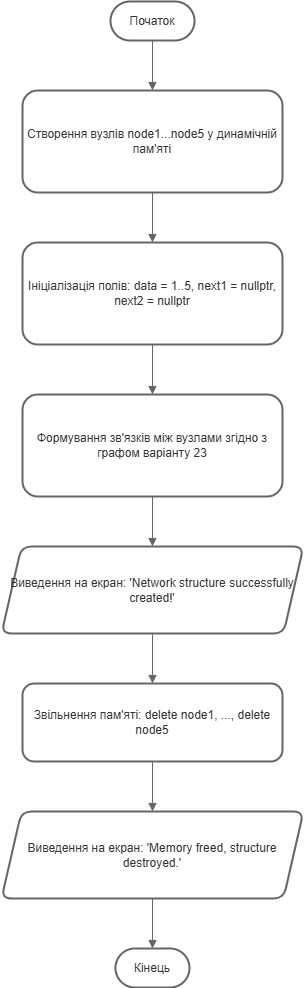

The diagram above was exported from draw.io. Its source (the exported page's mxGraphModel, read from the mxfile embedded in the PNG):
<mxGraphModel dx="1603" dy="1012" grid="1" gridSize="10" guides="1" tooltips="1" connect="1" arrows="1" fold="1" page="1" pageScale="1" pageWidth="827" pageHeight="1169" math="0" shadow="0">
  <root>
    <mxCell id="0" />
    <mxCell id="1" parent="0" />
    <mxCell id="MOi-wKYhP82AL1aPTr22-17" parent="1" style="rounded=1;whiteSpace=wrap;arcSize=50;strokeWidth=2;fillColor=light-dark(#FFFFFF,#FFFFFF);strokeColor=#666666;fontColor=#333333;" value="Початок" vertex="1">
      <mxGeometry height="39" width="84" x="129" y="20" as="geometry" />
    </mxCell>
    <mxCell id="MOi-wKYhP82AL1aPTr22-18" parent="1" style="whiteSpace=wrap;strokeWidth=2;fillColor=light-dark(#FFFFFF,#FFFFFF);strokeColor=#666666;fontColor=#333333;rounded=1;" value="Створення вузлів node1...node5 у динамічній пам'яті" vertex="1">
      <mxGeometry height="102" width="260" x="41" y="109" as="geometry" />
    </mxCell>
    <mxCell id="MOi-wKYhP82AL1aPTr22-19" parent="1" style="whiteSpace=wrap;strokeWidth=2;fillColor=light-dark(#FFFFFF,#FFFFFF);strokeColor=#666666;fontColor=#333333;rounded=1;" value="Ініціалізація полів: data = 1..5, next1 = nullptr, next2 = nullptr" vertex="1">
      <mxGeometry height="102" width="260" x="41" y="261" as="geometry" />
    </mxCell>
    <mxCell id="MOi-wKYhP82AL1aPTr22-20" parent="1" style="whiteSpace=wrap;strokeWidth=2;fillColor=light-dark(#FFFFFF,#FFFFFF);strokeColor=#666666;fontColor=#333333;rounded=1;" value="Формування зв'язків між вузлами згідно з графом варіанту 23" vertex="1">
      <mxGeometry height="102" width="260" x="41" y="413" as="geometry" />
    </mxCell>
    <mxCell id="MOi-wKYhP82AL1aPTr22-21" parent="1" style="shape=parallelogram;perimeter=parallelogramPerimeter;fixedSize=1;strokeWidth=2;whiteSpace=wrap;fillColor=light-dark(#FFFFFF,#FFFFFF);strokeColor=#666666;fontColor=#333333;rounded=1;" value="Виведення на екран: 'Network structure successfully created!'" vertex="1">
      <mxGeometry height="87" width="302" x="20" y="565" as="geometry" />
    </mxCell>
    <mxCell id="MOi-wKYhP82AL1aPTr22-22" parent="1" style="whiteSpace=wrap;strokeWidth=2;fillColor=light-dark(#FFFFFF,#FFFFFF);strokeColor=#666666;fontColor=#333333;rounded=1;" value="Звільнення пам'яті: delete node1, ..., delete node5" vertex="1">
      <mxGeometry height="78" width="260" x="41" y="702" as="geometry" />
    </mxCell>
    <mxCell id="MOi-wKYhP82AL1aPTr22-23" parent="1" style="shape=parallelogram;perimeter=parallelogramPerimeter;fixedSize=1;strokeWidth=2;whiteSpace=wrap;fillColor=light-dark(#FFFFFF,#FFFFFF);strokeColor=#666666;fontColor=#333333;rounded=1;" value="Виведення на екран: 'Memory freed, structure destroyed.'" vertex="1">
      <mxGeometry height="87" width="302" x="20" y="830" as="geometry" />
    </mxCell>
    <mxCell id="MOi-wKYhP82AL1aPTr22-24" parent="1" style="rounded=1;whiteSpace=wrap;arcSize=50;strokeWidth=2;fillColor=light-dark(#FFFFFF,#FFFFFF);strokeColor=#666666;fontColor=#333333;" value="Кінець" vertex="1">
      <mxGeometry height="39" width="74" x="134" y="967" as="geometry" />
    </mxCell>
    <mxCell id="MOi-wKYhP82AL1aPTr22-25" edge="1" parent="1" source="MOi-wKYhP82AL1aPTr22-17" style="curved=1;startArrow=none;endArrow=block;exitX=0.5;exitY=1;entryX=0.5;entryY=0;rounded=1;fillColor=light-dark(#FFFFFF,#FFFFFF);strokeColor=#666666;" target="MOi-wKYhP82AL1aPTr22-18" value="">
      <mxGeometry relative="1" as="geometry">
        <Array as="points" />
      </mxGeometry>
    </mxCell>
    <mxCell id="MOi-wKYhP82AL1aPTr22-26" edge="1" parent="1" source="MOi-wKYhP82AL1aPTr22-18" style="curved=1;startArrow=none;endArrow=block;exitX=0.5;exitY=1;entryX=0.5;entryY=0;rounded=1;fillColor=light-dark(#FFFFFF,#FFFFFF);strokeColor=#666666;" target="MOi-wKYhP82AL1aPTr22-19" value="">
      <mxGeometry relative="1" as="geometry">
        <Array as="points" />
      </mxGeometry>
    </mxCell>
    <mxCell id="MOi-wKYhP82AL1aPTr22-27" edge="1" parent="1" source="MOi-wKYhP82AL1aPTr22-19" style="curved=1;startArrow=none;endArrow=block;exitX=0.5;exitY=1;entryX=0.5;entryY=0;rounded=1;fillColor=light-dark(#FFFFFF,#FFFFFF);strokeColor=#666666;" target="MOi-wKYhP82AL1aPTr22-20" value="">
      <mxGeometry relative="1" as="geometry">
        <Array as="points" />
      </mxGeometry>
    </mxCell>
    <mxCell id="MOi-wKYhP82AL1aPTr22-28" edge="1" parent="1" source="MOi-wKYhP82AL1aPTr22-20" style="curved=1;startArrow=none;endArrow=block;exitX=0.5;exitY=1;entryX=0.5;entryY=0;rounded=1;fillColor=light-dark(#FFFFFF,#FFFFFF);strokeColor=#666666;" target="MOi-wKYhP82AL1aPTr22-21" value="">
      <mxGeometry relative="1" as="geometry">
        <Array as="points" />
      </mxGeometry>
    </mxCell>
    <mxCell id="MOi-wKYhP82AL1aPTr22-29" edge="1" parent="1" source="MOi-wKYhP82AL1aPTr22-21" style="curved=1;startArrow=none;endArrow=block;exitX=0.5;exitY=1;entryX=0.5;entryY=0;rounded=1;fillColor=light-dark(#FFFFFF,#FFFFFF);strokeColor=#666666;" target="MOi-wKYhP82AL1aPTr22-22" value="">
      <mxGeometry relative="1" as="geometry">
        <Array as="points" />
      </mxGeometry>
    </mxCell>
    <mxCell id="MOi-wKYhP82AL1aPTr22-30" edge="1" parent="1" source="MOi-wKYhP82AL1aPTr22-22" style="curved=1;startArrow=none;endArrow=block;exitX=0.5;exitY=1;entryX=0.5;entryY=0;rounded=1;fillColor=light-dark(#FFFFFF,#FFFFFF);strokeColor=#666666;" target="MOi-wKYhP82AL1aPTr22-23" value="">
      <mxGeometry relative="1" as="geometry">
        <Array as="points" />
      </mxGeometry>
    </mxCell>
    <mxCell id="MOi-wKYhP82AL1aPTr22-31" edge="1" parent="1" source="MOi-wKYhP82AL1aPTr22-23" style="curved=1;startArrow=none;endArrow=block;exitX=0.5;exitY=1;entryX=0.5;entryY=0;rounded=1;fillColor=light-dark(#FFFFFF,#FFFFFF);strokeColor=#666666;" target="MOi-wKYhP82AL1aPTr22-24" value="">
      <mxGeometry relative="1" as="geometry">
        <Array as="points" />
      </mxGeometry>
    </mxCell>
  </root>
</mxGraphModel>